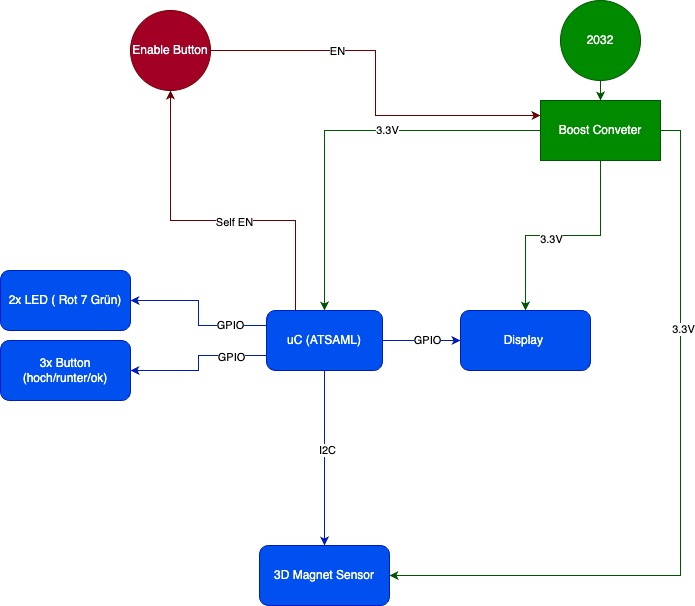

The diagram above was exported from draw.io. Its source (the exported page's mxGraphModel, read from the mxfile embedded in the PNG):
<mxGraphModel dx="1026" dy="652" grid="1" gridSize="10" guides="1" tooltips="1" connect="1" arrows="1" fold="1" page="1" pageScale="1" pageWidth="827" pageHeight="1169" math="0" shadow="0">
  <root>
    <mxCell id="0" />
    <mxCell id="1" parent="0" />
    <mxCell id="ORgVe_cpjt-dK5B4PaL3-14" value="" style="edgeStyle=orthogonalEdgeStyle;rounded=0;orthogonalLoop=1;jettySize=auto;html=1;fillColor=#0050ef;strokeColor=#001DBC;" edge="1" parent="1" source="ORgVe_cpjt-dK5B4PaL3-1" target="ORgVe_cpjt-dK5B4PaL3-2">
      <mxGeometry relative="1" as="geometry" />
    </mxCell>
    <mxCell id="ORgVe_cpjt-dK5B4PaL3-22" value="GPIO" style="edgeLabel;html=1;align=center;verticalAlign=middle;resizable=0;points=[];" vertex="1" connectable="0" parent="ORgVe_cpjt-dK5B4PaL3-14">
      <mxGeometry x="0.1296" y="1" relative="1" as="geometry">
        <mxPoint as="offset" />
      </mxGeometry>
    </mxCell>
    <mxCell id="ORgVe_cpjt-dK5B4PaL3-15" value="" style="edgeStyle=orthogonalEdgeStyle;rounded=0;orthogonalLoop=1;jettySize=auto;html=1;fillColor=#0050ef;strokeColor=#001DBC;" edge="1" parent="1" source="ORgVe_cpjt-dK5B4PaL3-1" target="ORgVe_cpjt-dK5B4PaL3-7">
      <mxGeometry relative="1" as="geometry" />
    </mxCell>
    <mxCell id="ORgVe_cpjt-dK5B4PaL3-21" value="I2C" style="edgeLabel;html=1;align=center;verticalAlign=middle;resizable=0;points=[];" vertex="1" connectable="0" parent="ORgVe_cpjt-dK5B4PaL3-15">
      <mxGeometry x="-0.1" y="2" relative="1" as="geometry">
        <mxPoint as="offset" />
      </mxGeometry>
    </mxCell>
    <mxCell id="ORgVe_cpjt-dK5B4PaL3-16" value="" style="edgeStyle=orthogonalEdgeStyle;rounded=0;orthogonalLoop=1;jettySize=auto;html=1;exitX=0;exitY=0.75;exitDx=0;exitDy=0;fillColor=#0050ef;strokeColor=#001DBC;" edge="1" parent="1" source="ORgVe_cpjt-dK5B4PaL3-1" target="ORgVe_cpjt-dK5B4PaL3-6">
      <mxGeometry relative="1" as="geometry">
        <mxPoint x="270" y="370" as="sourcePoint" />
      </mxGeometry>
    </mxCell>
    <mxCell id="ORgVe_cpjt-dK5B4PaL3-20" value="GPIO" style="edgeLabel;html=1;align=center;verticalAlign=middle;resizable=0;points=[];" vertex="1" connectable="0" parent="ORgVe_cpjt-dK5B4PaL3-16">
      <mxGeometry x="-0.3775" y="1" relative="1" as="geometry">
        <mxPoint x="11" as="offset" />
      </mxGeometry>
    </mxCell>
    <mxCell id="ORgVe_cpjt-dK5B4PaL3-17" style="edgeStyle=orthogonalEdgeStyle;rounded=0;orthogonalLoop=1;jettySize=auto;html=1;entryX=1;entryY=0.5;entryDx=0;entryDy=0;exitX=0;exitY=0.25;exitDx=0;exitDy=0;fillColor=#0050ef;strokeColor=#001DBC;" edge="1" parent="1" source="ORgVe_cpjt-dK5B4PaL3-1" target="ORgVe_cpjt-dK5B4PaL3-5">
      <mxGeometry relative="1" as="geometry">
        <mxPoint x="250" y="350" as="targetPoint" />
      </mxGeometry>
    </mxCell>
    <mxCell id="ORgVe_cpjt-dK5B4PaL3-19" value="GPIO" style="edgeLabel;html=1;align=center;verticalAlign=middle;resizable=0;points=[];" vertex="1" connectable="0" parent="ORgVe_cpjt-dK5B4PaL3-17">
      <mxGeometry x="-0.5404" y="-1" relative="1" as="geometry">
        <mxPoint as="offset" />
      </mxGeometry>
    </mxCell>
    <mxCell id="ORgVe_cpjt-dK5B4PaL3-35" style="edgeStyle=orthogonalEdgeStyle;rounded=0;orthogonalLoop=1;jettySize=auto;html=1;exitX=0.25;exitY=0;exitDx=0;exitDy=0;entryX=0.5;entryY=1;entryDx=0;entryDy=0;fillColor=#a20025;strokeColor=#6F0000;" edge="1" parent="1" source="ORgVe_cpjt-dK5B4PaL3-1" target="ORgVe_cpjt-dK5B4PaL3-32">
      <mxGeometry relative="1" as="geometry">
        <mxPoint x="290" y="80" as="targetPoint" />
        <Array as="points">
          <mxPoint x="305" y="230" />
          <mxPoint x="180" y="230" />
        </Array>
      </mxGeometry>
    </mxCell>
    <mxCell id="ORgVe_cpjt-dK5B4PaL3-36" value="Self EN" style="edgeLabel;html=1;align=center;verticalAlign=middle;resizable=0;points=[];" vertex="1" connectable="0" parent="ORgVe_cpjt-dK5B4PaL3-35">
      <mxGeometry x="-0.1188" y="1" relative="1" as="geometry">
        <mxPoint as="offset" />
      </mxGeometry>
    </mxCell>
    <mxCell id="ORgVe_cpjt-dK5B4PaL3-1" value="uC (ATSAML)" style="rounded=1;whiteSpace=wrap;html=1;fillColor=#0050ef;fontColor=#ffffff;strokeColor=#001DBC;" vertex="1" parent="1">
      <mxGeometry x="276" y="320" width="116" height="60" as="geometry" />
    </mxCell>
    <mxCell id="ORgVe_cpjt-dK5B4PaL3-2" value="Display&amp;nbsp;" style="rounded=1;whiteSpace=wrap;html=1;fillColor=#0050ef;fontColor=#ffffff;strokeColor=#001DBC;" vertex="1" parent="1">
      <mxGeometry x="470" y="320" width="130" height="60" as="geometry" />
    </mxCell>
    <mxCell id="ORgVe_cpjt-dK5B4PaL3-24" value="" style="edgeStyle=orthogonalEdgeStyle;rounded=0;orthogonalLoop=1;jettySize=auto;html=1;fillColor=#008a00;strokeColor=#005700;" edge="1" parent="1" source="ORgVe_cpjt-dK5B4PaL3-3" target="ORgVe_cpjt-dK5B4PaL3-4">
      <mxGeometry relative="1" as="geometry" />
    </mxCell>
    <mxCell id="ORgVe_cpjt-dK5B4PaL3-3" value="2032" style="ellipse;whiteSpace=wrap;html=1;aspect=fixed;fillColor=#008a00;fontColor=#ffffff;strokeColor=#005700;" vertex="1" parent="1">
      <mxGeometry x="570" y="10" width="80" height="80" as="geometry" />
    </mxCell>
    <mxCell id="ORgVe_cpjt-dK5B4PaL3-13" value="" style="edgeStyle=orthogonalEdgeStyle;rounded=0;orthogonalLoop=1;jettySize=auto;html=1;exitX=0;exitY=0.5;exitDx=0;exitDy=0;fillColor=#008a00;strokeColor=#005700;" edge="1" parent="1" source="ORgVe_cpjt-dK5B4PaL3-4" target="ORgVe_cpjt-dK5B4PaL3-1">
      <mxGeometry relative="1" as="geometry">
        <mxPoint x="700" y="200" as="sourcePoint" />
      </mxGeometry>
    </mxCell>
    <mxCell id="ORgVe_cpjt-dK5B4PaL3-23" value="3.3V" style="edgeLabel;html=1;align=center;verticalAlign=middle;resizable=0;points=[];" vertex="1" connectable="0" parent="ORgVe_cpjt-dK5B4PaL3-13">
      <mxGeometry x="-0.2222" y="-1" relative="1" as="geometry">
        <mxPoint as="offset" />
      </mxGeometry>
    </mxCell>
    <mxCell id="ORgVe_cpjt-dK5B4PaL3-25" style="edgeStyle=orthogonalEdgeStyle;rounded=0;orthogonalLoop=1;jettySize=auto;html=1;exitX=0.5;exitY=1;exitDx=0;exitDy=0;entryX=0.5;entryY=0;entryDx=0;entryDy=0;fillColor=#008a00;strokeColor=#005700;" edge="1" parent="1" source="ORgVe_cpjt-dK5B4PaL3-4" target="ORgVe_cpjt-dK5B4PaL3-2">
      <mxGeometry relative="1" as="geometry" />
    </mxCell>
    <mxCell id="ORgVe_cpjt-dK5B4PaL3-27" value="3.3V" style="edgeLabel;html=1;align=center;verticalAlign=middle;resizable=0;points=[];" vertex="1" connectable="0" parent="ORgVe_cpjt-dK5B4PaL3-25">
      <mxGeometry x="-0.1625" y="3" relative="1" as="geometry">
        <mxPoint x="-31" as="offset" />
      </mxGeometry>
    </mxCell>
    <mxCell id="ORgVe_cpjt-dK5B4PaL3-30" style="edgeStyle=orthogonalEdgeStyle;rounded=0;orthogonalLoop=1;jettySize=auto;html=1;exitX=1;exitY=0.5;exitDx=0;exitDy=0;entryX=1;entryY=0.5;entryDx=0;entryDy=0;fillColor=#008a00;strokeColor=#005700;" edge="1" parent="1" source="ORgVe_cpjt-dK5B4PaL3-4" target="ORgVe_cpjt-dK5B4PaL3-7">
      <mxGeometry relative="1" as="geometry" />
    </mxCell>
    <mxCell id="ORgVe_cpjt-dK5B4PaL3-31" value="3.3V" style="edgeLabel;html=1;align=center;verticalAlign=middle;resizable=0;points=[];" vertex="1" connectable="0" parent="ORgVe_cpjt-dK5B4PaL3-30">
      <mxGeometry x="-0.4244" y="2" relative="1" as="geometry">
        <mxPoint as="offset" />
      </mxGeometry>
    </mxCell>
    <mxCell id="ORgVe_cpjt-dK5B4PaL3-4" value="Boost Conveter" style="rounded=0;whiteSpace=wrap;html=1;fillColor=#008a00;fontColor=#ffffff;strokeColor=#005700;" vertex="1" parent="1">
      <mxGeometry x="550" y="110" width="120" height="60" as="geometry" />
    </mxCell>
    <mxCell id="ORgVe_cpjt-dK5B4PaL3-5" value="2x LED ( Rot 7 Grün)" style="rounded=1;whiteSpace=wrap;html=1;fillColor=#0050ef;fontColor=#ffffff;strokeColor=#001DBC;" vertex="1" parent="1">
      <mxGeometry x="10" y="280" width="130" height="60" as="geometry" />
    </mxCell>
    <mxCell id="ORgVe_cpjt-dK5B4PaL3-6" value="3x Button (hoch/runter/ok)" style="rounded=1;whiteSpace=wrap;html=1;fillColor=#0050ef;fontColor=#ffffff;strokeColor=#001DBC;" vertex="1" parent="1">
      <mxGeometry x="10" y="350" width="130" height="60" as="geometry" />
    </mxCell>
    <mxCell id="ORgVe_cpjt-dK5B4PaL3-7" value="3D Magnet Sensor" style="rounded=1;whiteSpace=wrap;html=1;fillColor=#0050ef;fontColor=#ffffff;strokeColor=#001DBC;" vertex="1" parent="1">
      <mxGeometry x="269" y="555" width="130" height="60" as="geometry" />
    </mxCell>
    <mxCell id="ORgVe_cpjt-dK5B4PaL3-33" style="edgeStyle=orthogonalEdgeStyle;rounded=0;orthogonalLoop=1;jettySize=auto;html=1;exitX=1;exitY=0.5;exitDx=0;exitDy=0;entryX=0;entryY=0.25;entryDx=0;entryDy=0;fillColor=#a20025;strokeColor=#6F0000;" edge="1" parent="1" source="ORgVe_cpjt-dK5B4PaL3-32" target="ORgVe_cpjt-dK5B4PaL3-4">
      <mxGeometry relative="1" as="geometry" />
    </mxCell>
    <mxCell id="ORgVe_cpjt-dK5B4PaL3-34" value="EN" style="edgeLabel;html=1;align=center;verticalAlign=middle;resizable=0;points=[];" vertex="1" connectable="0" parent="ORgVe_cpjt-dK5B4PaL3-33">
      <mxGeometry x="-0.362" relative="1" as="geometry">
        <mxPoint as="offset" />
      </mxGeometry>
    </mxCell>
    <mxCell id="ORgVe_cpjt-dK5B4PaL3-32" value="Enable Button" style="ellipse;whiteSpace=wrap;html=1;aspect=fixed;fillColor=#a20025;fontColor=#ffffff;strokeColor=#6F0000;" vertex="1" parent="1">
      <mxGeometry x="140" y="20" width="80" height="80" as="geometry" />
    </mxCell>
  </root>
</mxGraphModel>